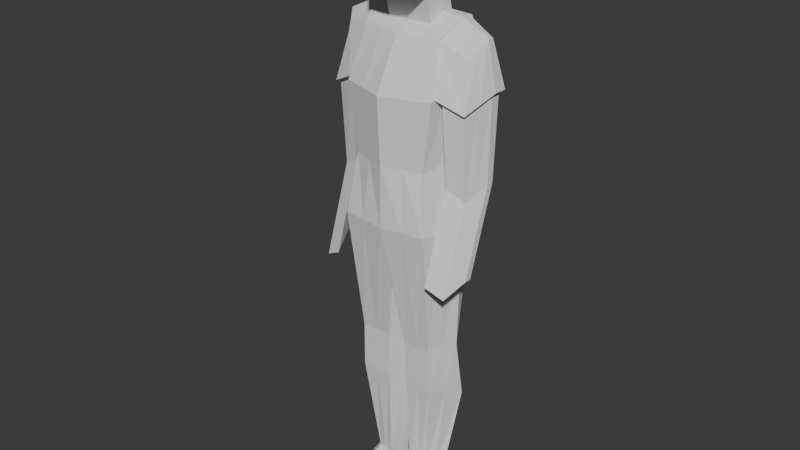 # Source: body.blend  (saved by Blender 4.2.66; exported with 4.5.12 LTS)
import bpy
from mathutils import Matrix  # noqa: F401  (used for matrix-valued properties, if any)

bpy.ops.wm.read_factory_settings(use_empty=True)
scene = bpy.context.scene
scene.name = 'Scene'

# ---- collections
col_collection = bpy.data.collections.new('Collection'); scene.collection.children.link(col_collection)

# ---- world
world_world = bpy.data.worlds.new('World'); scene.world = world_world
world_world.use_nodes = True; world_world.node_tree.nodes.clear()
_N = world_world.node_tree.nodes; _L = world_world.node_tree.links
n0 = _N.new('ShaderNodeOutputWorld'); n0.name = 'World Output'; n0.location = (300, 300)
n1 = _N.new('ShaderNodeBackground'); n1.name = 'Background'; n1.location = (10, 300)
n1.inputs[0].default_value = (0.05088, 0.05088, 0.05088, 1.0)
_L.new(n1.outputs[0], n0.inputs[0])
n0.is_active_output = True
world_world.color = (0.05088, 0.05088, 0.05088)
world_world.sun_shadow_jitter_overblur = 0.0

# ---- meshes
me_cube_001 = bpy.data.meshes.new('Cube.001')
me_cube_001.from_pydata([(-0.7832, -0.7487, -1.0), (-0.6601, -0.5868, 0.04152), (-0.7832, 0.5639, -0.9784), (-0.8227, 0.07729, 0.09167), (0.788, -0.7487, -0.9899), (0.6601, -0.5868, 0.04152), (0.7874, 0.5639, -0.9684), (0.8227, 0.07729, 0.09167), (0.004509, 0.6216, -0.9906), (0.0, 0.1987, 0.2936), (0.005122, -0.8397, -1.012), (0.0, -0.8227, 0.04152), (-1.0, 0.0, -1.0), (-0.8227, -0.1214, 0.09871), (1.005, 0.0, -0.9838), (0.8227, -0.1214, 0.09871), (-0.8753, 0.1009, 2.348), (0.005122, 0.0, -1.012), (-0.8333, -0.006567, -3.251), (-0.6848, -0.4794, -3.251), (-0.1319, 0.2868, -3.251), (-0.6848, 0.2816, -3.251), (-0.1319, -0.4823, -3.251), (0.0, 0.0, -3.251), (0.9489, 0.0, -3.235), (0.715, 0.2946, -3.242), (0.2296, -0.4724, -3.255), (0.715, -0.4724, -3.242), (0.2296, 0.2946, -3.255), (0.08084, 0.0, -3.26), (-0.6128, -0.1277, -5.923), (-0.4767, -0.3166, -5.845), (-0.1319, 0.1031, -5.821), (-0.4767, 0.00568, -5.864), (-0.1319, -0.4237, -5.845), (-0.08431, -0.008802, -5.845), (0.8044, -0.1234, -5.911), (0.5812, 0.01207, -5.857), (0.3034, -0.4152, -5.849), (0.5807, -0.3124, -5.842), (0.3026, 0.1084, -5.822), (0.2313, -0.008802, -5.853), (0.1106, 0.1563, -4.308), (0.264, 0.4082, -4.464), (0.7493, 0.4082, -4.45), (0.2526, -0.4703, -4.062), (0.9787, 0.1563, -4.283), (0.7379, -0.4703, -4.048), (-0.8333, 0.1451, -4.3), (-0.6848, -0.4819, -4.058), (-0.6848, 0.3885, -4.459), (-0.1319, 0.3956, -4.461), (0.0, 0.1538, -4.303), (-0.1319, -0.4857, -4.057), (-0.613, 0.08754, -6.409), (-0.4769, -0.3166, -6.377), (-0.1322, 0.3183, -6.307), (-0.4769, 0.2209, -6.35), (-0.1322, -0.4237, -6.377), (-0.08478, -0.008804, -6.377), (0.818, 0.09185, -6.397), (0.5948, 0.2273, -6.343), (0.3183, -0.4152, -6.381), (0.5956, -0.3124, -6.373), (0.3162, 0.3236, -6.308), (0.2617, -0.008804, -6.385), (-0.6128, -1.081, -6.286), (-0.4767, -1.27, -6.264), (-0.03132, -1.377, -6.264), (0.5966, -1.266, -6.408), (0.5927, -1.266, -6.261), (0.2156, -1.369, -6.269), (0.8148, -1.077, -6.276), (0.2177, -1.369, -6.416), (-0.613, -0.8663, -6.419), (-0.4769, -1.27, -6.41), (-0.03145, -1.377, -6.411), (0.8184, -0.8619, -6.41), (-1.075, 0.1558, 1.506), (-1.078, 0.3865, 1.504), (0.0, 0.6944, 1.504), (1.078, 0.3865, 1.504), (1.075, 0.1558, 1.506), (0.9161, -0.475, 1.272), (0.0, -0.8828, 1.22), (-0.9161, -0.475, 1.272), (-0.8716, 0.2567, 2.341), (0.0, 0.3679, 2.37), (0.8716, 0.2567, 2.341), (0.8665, 0.09429, 2.377), (0.7089, -0.2799, 2.067), (0.0, -0.4414, 2.085), (-0.7089, -0.2799, 2.067), (-1.016, 0.1611, 1.512), (-1.016, 0.5231, 1.504), (1.016, 0.1611, 1.512), (0.8154, -0.6126, 1.22), (-0.8154, -0.6126, 1.22), (1.016, 0.5231, 1.504), (-0.8665, 0.28, 2.37), (0.8665, 0.28, 2.37), (-0.8665, 0.09429, 2.377), (0.8753, 0.1009, 2.348), (0.6952, -0.3027, 2.085), (-0.6952, -0.3027, 2.085), (1.325, 0.07938, 2.128), (1.393, 0.1219, 1.358), (1.224, -0.3509, 1.108), (1.393, 0.2954, 1.35), (1.322, 0.191, 2.121), (1.159, -0.1934, 1.846), (-1.393, 0.1219, 1.358), (-1.325, 0.07938, 2.128), (-1.393, 0.2954, 1.35), (-1.224, -0.3509, 1.108), (-1.322, 0.191, 2.121), (-1.159, -0.1934, 1.846), (-1.009, 0.1573, 1.542), (-1.011, 0.483, 1.535), (1.009, 0.1573, 1.542), (0.824, -0.5676, 1.269), (-0.824, -0.5676, 1.269), (1.011, 0.483, 1.535), (1.459, 0.1198, 1.322), (1.274, -0.3995, 1.049), (1.461, 0.3531, 1.315), (-1.459, 0.1198, 1.322), (-1.461, 0.3531, 1.315), (-1.274, -0.3995, 1.049), (1.393, 0.09439, -0.1692), (1.075, 0.1189, -0.02091), (-1.393, 0.09439, -0.1692), (-1.075, 0.1189, -0.02091), (-1.078, 0.2859, -0.02277), (0.9161, -0.3377, -0.2546), (-0.9161, -0.3377, -0.2546), (1.078, 0.2859, -0.02277), (1.224, -0.2479, -0.4193), (1.393, 0.22, -0.1773), (-1.393, 0.22, -0.1773), (-1.224, -0.2479, -0.4193), (1.393, -0.4112, -1.686), (1.075, -0.3867, -1.537), (-1.393, -0.4112, -1.686), (-1.075, -0.3867, -1.537), (-1.078, -0.2197, -1.539), (0.9161, -0.8433, -1.771), (-0.9161, -0.8433, -1.771), (1.078, -0.2197, -1.539), (1.224, -0.7535, -1.936), (1.393, -0.2856, -1.694), (-1.393, -0.2856, -1.694), (-1.224, -0.7535, -1.936), (0.4333, 0.1348, 0.1872), (0.4174, -0.7918, -1.0), (0.4168, 0.5912, -0.9789), (0.3476, -0.6985, 0.04152), (0.4852, -0.4724, -3.248), (0.4852, 0.2946, -3.248), (0.4494, -0.3611, -5.845), (0.4493, 0.05764, -5.841), (0.5082, -0.4703, -4.055), (0.5196, 0.4082, -4.457), (0.4643, -0.3611, -6.377), (0.4629, 0.2729, -6.327), (0.5547, 0.04421, -6.391), (0.4142, -1.315, -6.265), (0.4173, -1.315, -6.411), (0.5353, 0.6042, 1.504), (0.4294, -0.7405, 1.22), (0.4563, 0.3216, 2.37), (0.3661, -0.3683, 2.085), (0.4563, 0.1183, 2.377), (-0.8916, -0.3744, -1.0), (0.7414, -0.3541, 0.07012), (0.005122, -0.4198, -1.012), (-0.7414, -0.3541, 0.07012), (0.8964, -0.3744, -0.9869), (-0.7591, -0.243, -3.251), (-0.06597, -0.2411, -3.251), (0.1552, -0.2362, -3.258), (0.8319, -0.2362, -3.238), (-0.5447, -0.2221, -5.884), (-0.1081, -0.2162, -5.845), (0.2673, -0.212, -5.851), (0.6926, -0.2179, -5.876), (0.8583, -0.157, -4.166), (0.1816, -0.157, -4.185), (-0.06597, -0.1659, -4.18), (-0.7591, -0.1684, -4.179), (-0.545, -0.1145, -6.393), (-0.1085, -0.2162, -6.377), (0.29, -0.212, -6.383), (0.7068, -0.1103, -6.385), (-0.5447, -1.176, -6.275), (0.7037, -1.172, -6.269), (-0.545, -1.068, -6.415), (0.7075, -1.064, -6.409), (0.9159, -0.2257, 1.366), (-0.9159, -0.2257, 1.366), (0.7808, -0.1042, 2.231), (0.0, -0.1482, 2.231), (-0.7808, -0.1042, 2.231), (0.9164, -0.2051, 1.406), (-0.9164, -0.2051, 1.406), (0.7921, -0.08951, 2.207), (-0.7921, -0.08951, 2.207), (1.366, -0.1398, 1.185), (1.242, -0.057, 1.987), (-1.366, -0.1398, 1.185), (-1.242, -0.057, 1.987), (0.9954, -0.1596, 1.389), (-0.9954, -0.1596, 1.389), (1.308, -0.1145, 1.233), (-1.308, -0.1145, 1.233), (0.9954, -0.1094, -0.1377), (-0.9954, -0.1094, -0.1377), (1.308, -0.07674, -0.2943), (-1.308, -0.07674, -0.2943), (0.9954, -0.615, -1.654), (-0.9954, -0.615, -1.654), (1.308, -0.5823, -1.811), (-1.308, -0.5823, -1.811), (0.4112, -0.125, 2.231), (0.5095, -0.1584, -6.384), (-0.3894, 0.5928, -0.9845), (-0.33, -0.7048, 0.04152), (-0.4114, 0.138, 0.1926), (-0.3891, -0.7942, -1.006), (-0.4084, 0.2842, -3.251), (-0.4084, -0.4809, -3.251), (-0.3043, 0.05438, -5.842), (-0.3043, -0.3701, -5.845), (-0.4084, -0.4838, -4.058), (-0.4084, 0.392, -4.46), (-0.3046, 0.2696, -6.329), (-0.3046, -0.3701, -6.377), (-0.3489, 0.03937, -6.393), (-0.254, -1.324, -6.264), (-0.2542, -1.324, -6.41), (-0.4077, -0.7477, 1.22), (-0.5082, 0.6087, 1.504), (-0.3476, -0.372, 2.085), (-0.4332, 0.324, 2.37), (-0.4332, 0.1197, 2.377), (-0.3904, -0.1262, 2.231), (-0.3267, -0.1654, -6.385), (-0.4332, 0.2881, 3.017), (-2.142e-08, 0.4068, 2.973), (-0.4332, 0.01935, 2.805), (0.4563, 0.2818, 3.019), (0.4563, 0.018, 2.805), (-2.142e-08, -0.7328, 2.829), (0.4112, -0.6702, 2.806), (-0.3904, -0.6734, 2.807), (-0.4332, 0.2237, 2.797), (-2.114e-08, 0.2676, 2.797), (0.4563, 0.2213, 2.797), (0.4563, 0.03819, 2.696), (0.4112, -0.2253, 2.659), (-2.114e-08, -0.2485, 2.659), (-0.3904, -0.2265, 2.659), (-0.4332, 0.04184, 2.695), (-7.264e-08, 0.4156, 3.66), (-7.264e-08, -0.1835, 4.103), (-0.4332, -0.252, 3.919), (0.4563, -0.2557, 3.92), (-7.264e-08, -0.7928, 3.586), (-0.4332, 0.2969, 3.705), (0.4563, 0.2906, 3.707), (0.4112, -0.7302, 3.562), (-0.3904, -0.7334, 3.564)], [], [(12, 13, 3, 2), (155, 153, 7, 6), (177, 174, 5, 4), (228, 226, 1, 0), (6, 14, 24, 25), (226, 11, 84, 240), (3, 13, 93, 94), (12, 2, 21, 18), (154, 156, 11, 10), (225, 227, 9, 8), (173, 12, 18, 178), (227, 3, 94, 241), (156, 5, 96, 169), (177, 4, 27, 181), (6, 7, 15, 14), (173, 176, 13, 12), (48, 50, 33, 30), (162, 44, 37, 160), (8, 17, 23, 20), (228, 0, 19, 230), (175, 10, 22, 179), (225, 8, 20, 229), (189, 48, 30, 182), (42, 43, 40, 41), (17, 8, 28, 29), (155, 6, 25, 158), (154, 10, 26, 157), (175, 17, 29, 180), (60, 36, 72, 77), (41, 40, 64, 65), (32, 35, 59, 56), (163, 63, 69, 167), (234, 51, 32, 231), (187, 42, 41, 184), (51, 52, 35, 32), (44, 46, 36, 37), (233, 49, 31, 232), (186, 47, 39, 185), (161, 45, 38, 159), (188, 53, 34, 183), (157, 26, 45, 161), (181, 27, 47, 186), (25, 24, 46, 44), (180, 29, 42, 187), (29, 28, 43, 42), (158, 25, 44, 162), (179, 22, 53, 188), (230, 19, 49, 233), (20, 23, 52, 51), (229, 20, 51, 234), (178, 18, 48, 189), (18, 21, 50, 48), (246, 191, 58, 236), (235, 56, 59, 237), (224, 193, 63, 163), (164, 61, 60, 165), (160, 37, 61, 164), (183, 34, 58, 191), (184, 41, 65, 192), (159, 38, 71, 166), (37, 36, 60, 61), (30, 33, 57, 54), (193, 60, 77, 197), (231, 32, 56, 235), (238, 67, 75, 239), (166, 71, 73, 167), (194, 66, 74, 196), (195, 70, 69, 197), (232, 31, 67, 238), (58, 34, 68, 76), (236, 58, 76, 239), (38, 62, 73, 71), (182, 30, 66, 194), (190, 55, 75, 196), (185, 39, 70, 195), (30, 54, 74, 66), (16, 86, 115, 112), (205, 90, 110, 208), (241, 94, 99, 243), (88, 102, 105, 109), (153, 9, 80, 168), (15, 7, 98, 95), (176, 1, 97, 199), (174, 15, 95, 198), (245, 202, 104, 242), (223, 201, 91, 171), (244, 245, 261, 249), (243, 99, 101, 244), (206, 16, 112, 210), (169, 96, 103, 171), (240, 84, 91, 242), (168, 80, 87, 170), (117, 118, 94, 93), (203, 120, 96, 198), (204, 117, 93, 199), (122, 119, 95, 98), (118, 86, 99, 94), (88, 122, 98, 100), (86, 16, 101, 99), (205, 102, 89, 200), (206, 92, 104, 202), (102, 88, 100, 89), (120, 90, 103, 96), (92, 121, 97, 104), (207, 123, 105, 208), (123, 125, 109, 105), (122, 88, 109, 125), (213, 107, 137, 217), (107, 83, 134, 137), (90, 120, 124, 110), (127, 126, 112, 115), (209, 128, 116, 210), (86, 118, 127, 115), (79, 78, 132, 133), (121, 92, 116, 128), (113, 79, 133, 139), (78, 79, 118, 117), (211, 83, 120, 203), (212, 78, 117, 204), (81, 82, 119, 122), (213, 106, 123, 207), (106, 108, 125, 123), (108, 81, 122, 125), (83, 107, 124, 120), (113, 111, 126, 127), (214, 114, 128, 209), (79, 113, 127, 118), (114, 85, 121, 128), (216, 135, 147, 220), (138, 129, 141, 150), (131, 139, 151, 143), (215, 130, 142, 219), (85, 114, 140, 135), (211, 82, 130, 215), (111, 113, 139, 131), (108, 106, 129, 138), (212, 85, 135, 216), (214, 111, 131, 218), (81, 108, 138, 136), (82, 81, 136, 130), (142, 148, 150, 141), (219, 142, 141, 221), (220, 147, 152, 222), (145, 144, 143, 151), (218, 131, 143, 222), (136, 138, 150, 148), (130, 136, 148, 142), (139, 133, 145, 151), (133, 132, 144, 145), (137, 134, 146, 149), (217, 137, 149, 221), (135, 140, 152, 147), (98, 168, 170, 100), (84, 169, 171, 91), (100, 170, 172, 89), (200, 223, 171, 103), (7, 153, 168, 98), (70, 166, 167, 69), (39, 159, 166, 70), (40, 160, 164, 64), (64, 164, 165, 65), (192, 224, 163, 62), (28, 158, 162, 43), (27, 157, 161, 47), (47, 161, 159, 39), (62, 163, 167, 73), (4, 154, 157, 27), (8, 155, 158, 28), (43, 162, 160, 40), (11, 156, 169, 84), (4, 5, 156, 154), (8, 9, 153, 155), (65, 165, 224, 192), (89, 172, 223, 200), (129, 217, 221, 141), (140, 218, 222, 152), (144, 220, 222, 143), (146, 219, 221, 149), (114, 214, 218, 140), (78, 212, 216, 132), (83, 211, 215, 134), (134, 215, 219, 146), (132, 216, 220, 144), (111, 214, 209, 126), (107, 213, 207, 124), (85, 212, 204, 121), (82, 211, 203, 119), (126, 209, 210, 112), (106, 213, 217, 129), (124, 207, 208, 110), (16, 206, 202, 101), (90, 205, 200, 103), (121, 204, 199, 97), (119, 203, 198, 95), (92, 206, 210, 116), (243, 244, 249, 255), (244, 101, 202, 245), (5, 174, 198, 96), (13, 176, 199, 93), (102, 205, 208, 105), (36, 185, 195, 72), (54, 190, 196, 74), (31, 182, 194, 67), (72, 195, 197, 77), (67, 194, 196, 75), (63, 193, 197, 69), (38, 184, 192, 62), (35, 183, 191, 59), (165, 60, 193, 224), (237, 59, 191, 246), (19, 178, 189, 49), (23, 179, 188, 52), (26, 180, 187, 45), (24, 181, 186, 46), (52, 188, 183, 35), (46, 186, 185, 36), (45, 187, 184, 38), (10, 175, 180, 26), (49, 189, 182, 31), (17, 175, 179, 23), (0, 1, 176, 173), (14, 177, 181, 24), (0, 173, 178, 19), (14, 15, 174, 177), (54, 237, 246, 190), (170, 87, 256, 257), (97, 240, 242, 104), (245, 201, 260, 261), (201, 245, 242, 91), (80, 241, 243, 87), (55, 236, 239, 75), (34, 232, 238, 68), (68, 238, 239, 76), (33, 231, 235, 57), (57, 235, 237, 54), (190, 246, 236, 55), (21, 229, 234, 50), (22, 230, 233, 53), (53, 233, 232, 34), (50, 234, 231, 33), (2, 225, 229, 21), (10, 228, 230, 22), (9, 227, 241, 80), (2, 3, 227, 225), (1, 226, 240, 97), (10, 11, 226, 228), (250, 248, 263, 269), (253, 258, 266, 270), (254, 252, 267, 271), (247, 262, 265, 268), (223, 172, 251, 259), (87, 243, 255, 256), (172, 170, 257, 251), (201, 223, 259, 260), (247, 248, 256, 255), (248, 250, 257, 256), (250, 258, 251, 257), (258, 253, 259, 251), (253, 252, 260, 259), (252, 254, 261, 260), (254, 262, 249, 261), (262, 247, 255, 249), (269, 263, 264, 266), (266, 264, 267, 270), (264, 265, 271, 267), (263, 268, 265, 264), (262, 254, 271, 265), (252, 253, 270, 267), (258, 250, 269, 266), (248, 247, 268, 263)])
_uv = me_cube_001.uv_layers.new(name='UVMap')
_uv.uv.foreach_set('vector', [0.375, 0.125, 0.625, 0.125, 0.625, 0.25, 0.375, 0.25, 0.375, 0.4408, 0.625, 0.4408, 0.625, 0.5, 0.375, 0.5, 0.375, 0.6875, 0.625, 0.6875, 0.625, 0.75, 0.375, 0.75, 0.375, 0.9375, 0.625, 0.9375, 0.625, 1.0, 0.375, 1.0, 0.375, 0.5, 0.375, 0.625, 0.375, 0.625, 0.375, 0.5, 0.625, 0.9375, 0.625, 0.875, 0.625, 0.875, 0.625, 0.9375, 0.625, 0.25, 0.625, 0.125, 0.625, 0.125, 0.625, 0.25, 0.375, 0.125, 0.375, 0.25, 0.375, 0.25, 0.375, 0.125, 0.375, 0.8092, 0.625, 0.8092, 0.625, 0.875, 0.375, 0.875, 0.375, 0.3125, 0.625, 0.3125, 0.625, 0.375, 0.375, 0.375, 0.375, 0.0625, 0.375, 0.125, 0.375, 0.125, 0.375, 0.0625, 0.625, 0.3125, 0.625, 0.25, 0.625, 0.25, 0.625, 0.3125, 0.625, 0.8092, 0.625, 0.75, 0.625, 0.75, 0.625, 0.8092, 0.375, 0.6875, 0.375, 0.75, 0.375, 0.75, 0.375, 0.6875, 0.375, 0.5, 0.625, 0.5, 0.625, 0.625, 0.375, 0.625, 0.375, 0.0625, 0.625, 0.0625, 0.625, 0.125, 0.375, 0.125, 0.375, 0.125, 0.375, 0.25, 0.375, 0.25, 0.375, 0.125, 0.375, 0.4408, 0.375, 0.5, 0.375, 0.5, 0.375, 0.4408, 0.25, 0.5, 0.25, 0.625, 0.25, 0.625, 0.25, 0.5, 0.375, 0.9375, 0.375, 1.0, 0.375, 1.0, 0.375, 0.9375, 0.25, 0.6875, 0.25, 0.75, 0.25, 0.75, 0.25, 0.6875, 0.375, 0.3125, 0.375, 0.375, 0.375, 0.375, 0.375, 0.3125, 0.375, 0.0625, 0.375, 0.125, 0.375, 0.125, 0.375, 0.0625, 0.25, 0.625, 0.25, 0.5, 0.25, 0.5, 0.25, 0.625, 0.25, 0.625, 0.25, 0.5, 0.25, 0.5, 0.25, 0.625, 0.375, 0.4408, 0.375, 0.5, 0.375, 0.5, 0.375, 0.4408, 0.375, 0.8092, 0.375, 0.875, 0.375, 0.875, 0.375, 0.8092, 0.25, 0.6875, 0.25, 0.625, 0.25, 0.625, 0.25, 0.6875, 0.375, 0.625, 0.375, 0.625, 0.375, 0.625, 0.375, 0.625, 0.25, 0.625, 0.25, 0.5, 0.25, 0.5, 0.25, 0.625, 0.25, 0.5, 0.25, 0.625, 0.25, 0.625, 0.25, 0.5, 0.3158, 0.75, 0.375, 0.75, 0.375, 0.75, 0.3158, 0.75, 0.375, 0.3125, 0.375, 0.375, 0.375, 0.375, 0.375, 0.3125, 0.25, 0.6875, 0.25, 0.625, 0.25, 0.625, 0.25, 0.6875, 0.25, 0.5, 0.25, 0.625, 0.25, 0.625, 0.25, 0.5, 0.375, 0.5, 0.375, 0.625, 0.375, 0.625, 0.375, 0.5, 0.375, 0.9375, 0.375, 1.0, 0.375, 1.0, 0.375, 0.9375, 0.375, 0.6875, 0.375, 0.75, 0.375, 0.75, 0.375, 0.6875, 0.375, 0.8092, 0.375, 0.875, 0.375, 0.875, 0.375, 0.8092, 0.25, 0.6875, 0.25, 0.75, 0.25, 0.75, 0.25, 0.6875, 0.375, 0.8092, 0.375, 0.875, 0.375, 0.875, 0.375, 0.8092, 0.375, 0.6875, 0.375, 0.75, 0.375, 0.75, 0.375, 0.6875, 0.375, 0.5, 0.375, 0.625, 0.375, 0.625, 0.375, 0.5, 0.25, 0.6875, 0.25, 0.625, 0.25, 0.625, 0.25, 0.6875, 0.25, 0.625, 0.25, 0.5, 0.25, 0.5, 0.25, 0.625, 0.375, 0.4408, 0.375, 0.5, 0.375, 0.5, 0.375, 0.4408, 0.25, 0.6875, 0.25, 0.75, 0.25, 0.75, 0.25, 0.6875, 0.375, 0.9375, 0.375, 1.0, 0.375, 1.0, 0.375, 0.9375, 0.25, 0.5, 0.25, 0.625, 0.25, 0.625, 0.25, 0.5, 0.375, 0.3125, 0.375, 0.375, 0.375, 0.375, 0.375, 0.3125, 0.375, 0.0625, 0.375, 0.125, 0.375, 0.125, 0.375, 0.0625, 0.375, 0.125, 0.375, 0.25, 0.375, 0.25, 0.375, 0.125, 0.1875, 0.6875, 0.25, 0.6875, 0.25, 0.75, 0.1875, 0.75, 0.1875, 0.5, 0.25, 0.5, 0.25, 0.625, 0.1875, 0.625, 0.3158, 0.6875, 0.375, 0.6875, 0.375, 0.75, 0.3158, 0.75, 0.3158, 0.5, 0.375, 0.5, 0.375, 0.625, 0.3158, 0.625, 0.375, 0.4408, 0.375, 0.5, 0.375, 0.5, 0.375, 0.4408, 0.25, 0.6875, 0.25, 0.75, 0.25, 0.75, 0.25, 0.6875, 0.25, 0.6875, 0.25, 0.625, 0.25, 0.625, 0.25, 0.6875, 0.375, 0.8092, 0.375, 0.875, 0.375, 0.875, 0.375, 0.8092, 0.375, 0.5, 0.375, 0.625, 0.375, 0.625, 0.375, 0.5, 0.375, 0.125, 0.375, 0.25, 0.375, 0.25, 0.375, 0.125, 0.375, 0.6875, 0.375, 0.625, 0.375, 0.625, 0.375, 0.6875, 0.375, 0.3125, 0.375, 0.375, 0.375, 0.375, 0.375, 0.3125, 0.375, 0.9375, 0.375, 1.0, 0.375, 1.0, 0.375, 0.9375, 0.375, 0.8092, 0.375, 0.875, 0.375, 0.875, 0.375, 0.8092, 0.375, 0.0625, 0.375, 0.125, 0.375, 0.125, 0.375, 0.0625, 0.375, 0.6875, 0.375, 0.75, 0.375, 0.75, 0.375, 0.6875, 0.375, 0.9375, 0.375, 1.0, 0.375, 1.0, 0.375, 0.9375, 0.25, 0.75, 0.25, 0.75, 0.25, 0.75, 0.25, 0.75, 0.1875, 0.75, 0.25, 0.75, 0.25, 0.75, 0.1875, 0.75, 0.25, 0.75, 0.25, 0.75, 0.25, 0.75, 0.25, 0.75, 0.375, 0.0625, 0.375, 0.125, 0.375, 0.125, 0.375, 0.0625, 0.125, 0.6875, 0.125, 0.75, 0.125, 0.75, 0.125, 0.6875, 0.375, 0.6875, 0.375, 0.75, 0.375, 0.75, 0.375, 0.6875, 0.375, 0.125, 0.375, 0.125, 0.375, 0.125, 0.375, 0.125, 0.625, 0.1263, 0.625, 0.2303, 0.625, 0.2303, 0.625, 0.1263, 0.625, 0.6819, 0.625, 0.7415, 0.625, 0.7415, 0.625, 0.6819, 0.625, 0.3125, 0.625, 0.25, 0.625, 0.25, 0.625, 0.3125, 0.625, 0.5197, 0.625, 0.6224, 0.625, 0.6224, 0.625, 0.5197, 0.625, 0.4408, 0.625, 0.375, 0.625, 0.375, 0.625, 0.4408, 0.625, 0.625, 0.625, 0.5, 0.625, 0.5, 0.625, 0.625, 0.625, 0.0625, 0.625, 0.0, 0.625, 0.0, 0.625, 0.0625, 0.625, 0.6875, 0.625, 0.625, 0.625, 0.625, 0.625, 0.6875, 0.8125, 0.6875, 0.875, 0.6875, 0.875, 0.75, 0.8125, 0.75, 0.6842, 0.6875, 0.75, 0.6875, 0.75, 0.75, 0.6842, 0.75, 0.8125, 0.625, 0.8125, 0.6875, 0.8125, 0.6875, 0.8125, 0.625, 0.8125, 0.5, 0.875, 0.5, 0.875, 0.625, 0.8125, 0.625, 0.625, 0.06739, 0.625, 0.1263, 0.625, 0.1263, 0.625, 0.06739, 0.625, 0.8092, 0.625, 0.75, 0.625, 0.75, 0.625, 0.8092, 0.625, 0.9375, 0.625, 0.875, 0.625, 0.875, 0.625, 0.9375, 0.625, 0.4408, 0.625, 0.375, 0.625, 0.375, 0.625, 0.4408, 0.625, 0.1246, 0.625, 0.2386, 0.625, 0.25, 0.625, 0.125, 0.625, 0.6849, 0.625, 0.7443, 0.625, 0.75, 0.625, 0.6875, 0.625, 0.06516, 0.625, 0.1246, 0.625, 0.125, 0.625, 0.0625, 0.625, 0.5114, 0.625, 0.6256, 0.625, 0.625, 0.625, 0.5, 0.625, 0.2386, 0.625, 0.2303, 0.625, 0.25, 0.625, 0.25, 0.625, 0.5197, 0.625, 0.5114, 0.625, 0.5, 0.625, 0.5, 0.625, 0.2303, 0.625, 0.1263, 0.625, 0.125, 0.625, 0.25, 0.625, 0.6819, 0.625, 0.6224, 0.625, 0.625, 0.625, 0.6875, 0.625, 0.06739, 0.625, 0.008493, 0.625, 0.0, 0.625, 0.0625, 0.625, 0.6224, 0.625, 0.5197, 0.625, 0.5, 0.625, 0.625, 0.625, 0.7443, 0.625, 0.7415, 0.625, 0.75, 0.625, 0.75, 0.625, 0.008493, 0.625, 0.005739, 0.625, 0.0, 0.625, 0.0, 0.625, 0.6849, 0.625, 0.6256, 0.625, 0.6224, 0.625, 0.6819, 0.625, 0.6256, 0.625, 0.5114, 0.625, 0.5197, 0.625, 0.6224, 0.625, 0.5114, 0.625, 0.5197, 0.625, 0.5197, 0.625, 0.5114, 0.625, 0.6787, 0.625, 0.7302, 0.625, 0.7302, 0.625, 0.6787, 0.625, 0.7302, 0.625, 0.7318, 0.625, 0.7318, 0.625, 0.7302, 0.625, 0.7415, 0.625, 0.7443, 0.625, 0.7443, 0.625, 0.7415, 0.625, 0.2386, 0.625, 0.1246, 0.625, 0.1263, 0.625, 0.2303, 0.625, 0.06516, 0.625, 0.005739, 0.625, 0.008493, 0.625, 0.06739, 0.625, 0.2303, 0.625, 0.2386, 0.625, 0.2386, 0.625, 0.2303, 0.625, 0.2104, 0.625, 0.1249, 0.625, 0.1249, 0.625, 0.2104, 0.625, 0.005739, 0.625, 0.008493, 0.625, 0.008493, 0.625, 0.005739, 0.625, 0.2038, 0.625, 0.2104, 0.625, 0.2104, 0.625, 0.2038, 0.625, 0.1249, 0.625, 0.2104, 0.625, 0.2386, 0.625, 0.1246, 0.625, 0.6779, 0.625, 0.7318, 0.625, 0.7443, 0.625, 0.6849, 0.625, 0.07156, 0.625, 0.1249, 0.625, 0.1246, 0.625, 0.06516, 0.625, 0.5397, 0.625, 0.624, 0.625, 0.6256, 0.625, 0.5114, 0.625, 0.6787, 0.625, 0.6272, 0.625, 0.6256, 0.625, 0.6849, 0.625, 0.6272, 0.625, 0.5463, 0.625, 0.5114, 0.625, 0.6256, 0.625, 0.5463, 0.625, 0.5397, 0.625, 0.5114, 0.625, 0.5114, 0.625, 0.7318, 0.625, 0.7302, 0.625, 0.7443, 0.625, 0.7443, 0.625, 0.2038, 0.625, 0.1243, 0.625, 0.1246, 0.625, 0.2386, 0.625, 0.07207, 0.625, 0.01983, 0.625, 0.005739, 0.625, 0.06516, 0.625, 0.2104, 0.625, 0.2038, 0.625, 0.2386, 0.625, 0.2386, 0.625, 0.01983, 0.625, 0.0182, 0.625, 0.005739, 0.625, 0.005739, 0.625, 0.07156, 0.625, 0.0182, 0.625, 0.0182, 0.625, 0.07156, 0.625, 0.5463, 0.625, 0.6272, 0.625, 0.6272, 0.625, 0.5463, 0.625, 0.1243, 0.625, 0.2038, 0.625, 0.2038, 0.625, 0.1243, 0.625, 0.6779, 0.625, 0.624, 0.625, 0.624, 0.625, 0.6779, 0.625, 0.0182, 0.625, 0.01983, 0.625, 0.01983, 0.625, 0.0182, 0.625, 0.6779, 0.625, 0.624, 0.625, 0.624, 0.625, 0.6779, 0.625, 0.1243, 0.625, 0.2038, 0.625, 0.2038, 0.625, 0.1243, 0.625, 0.5463, 0.625, 0.6272, 0.625, 0.6272, 0.625, 0.5463, 0.625, 0.07156, 0.625, 0.0182, 0.625, 0.0182, 0.625, 0.07156, 0.625, 0.07207, 0.625, 0.1243, 0.625, 0.1243, 0.625, 0.07207, 0.625, 0.5397, 0.625, 0.5463, 0.625, 0.5463, 0.625, 0.5397, 0.625, 0.624, 0.625, 0.5397, 0.625, 0.5397, 0.625, 0.624, 0.625, 0.624, 0.625, 0.5397, 0.625, 0.5463, 0.625, 0.6272, 0.625, 0.6779, 0.625, 0.624, 0.625, 0.6272, 0.625, 0.6787, 0.625, 0.07156, 0.625, 0.0182, 0.625, 0.01983, 0.625, 0.07207, 0.625, 0.2104, 0.625, 0.1249, 0.625, 0.1243, 0.625, 0.2038, 0.625, 0.07207, 0.625, 0.1243, 0.625, 0.1243, 0.625, 0.07207, 0.625, 0.5397, 0.625, 0.5463, 0.625, 0.5463, 0.625, 0.5397, 0.625, 0.624, 0.625, 0.5397, 0.625, 0.5397, 0.625, 0.624, 0.625, 0.2038, 0.625, 0.2104, 0.625, 0.2104, 0.625, 0.2038, 0.625, 0.2104, 0.625, 0.1249, 0.625, 0.1249, 0.625, 0.2104, 0.625, 0.7302, 0.625, 0.7318, 0.625, 0.7318, 0.625, 0.7302, 0.625, 0.6787, 0.625, 0.7302, 0.625, 0.7302, 0.625, 0.6787, 0.625, 0.0182, 0.625, 0.01983, 0.625, 0.01983, 0.625, 0.0182, 0.625, 0.5, 0.625, 0.4408, 0.625, 0.4408, 0.625, 0.5, 0.625, 0.875, 0.625, 0.8092, 0.625, 0.8092, 0.625, 0.875, 0.625, 0.5, 0.6842, 0.5, 0.6842, 0.625, 0.625, 0.625, 0.625, 0.6875, 0.6842, 0.6875, 0.6842, 0.75, 0.625, 0.75, 0.625, 0.5, 0.625, 0.4408, 0.625, 0.4408, 0.625, 0.5, 0.375, 0.75, 0.375, 0.8092, 0.375, 0.8092, 0.375, 0.75, 0.375, 0.75, 0.375, 0.8092, 0.375, 0.8092, 0.375, 0.75, 0.375, 0.375, 0.375, 0.4408, 0.375, 0.4408, 0.375, 0.375, 0.25, 0.5, 0.3158, 0.5, 0.3158, 0.625, 0.25, 0.625, 0.25, 0.6875, 0.3158, 0.6875, 0.3158, 0.75, 0.25, 0.75, 0.375, 0.375, 0.375, 0.4408, 0.375, 0.4408, 0.375, 0.375, 0.375, 0.75, 0.375, 0.8092, 0.375, 0.8092, 0.375, 0.75, 0.375, 0.75, 0.375, 0.8092, 0.375, 0.8092, 0.375, 0.75, 0.25, 0.75, 0.3158, 0.75, 0.3158, 0.75, 0.25, 0.75, 0.375, 0.75, 0.375, 0.8092, 0.375, 0.8092, 0.375, 0.75, 0.375, 0.375, 0.375, 0.4408, 0.375, 0.4408, 0.375, 0.375, 0.375, 0.375, 0.375, 0.4408, 0.375, 0.4408, 0.375, 0.375, 0.625, 0.875, 0.625, 0.8092, 0.625, 0.8092, 0.625, 0.875, 0.375, 0.75, 0.625, 0.75, 0.625, 0.8092, 0.375, 0.8092, 0.375, 0.375, 0.625, 0.375, 0.625, 0.4408, 0.375, 0.4408, 0.25, 0.625, 0.3158, 0.625, 0.3158, 0.6875, 0.25, 0.6875, 0.625, 0.625, 0.6842, 0.625, 0.6842, 0.6875, 0.625, 0.6875, 0.625, 0.6272, 0.625, 0.6787, 0.625, 0.6787, 0.625, 0.6272, 0.625, 0.01983, 0.625, 0.07207, 0.625, 0.07207, 0.625, 0.01983, 0.625, 0.1249, 0.625, 0.07156, 0.625, 0.07207, 0.625, 0.1243, 0.625, 0.7318, 0.625, 0.6779, 0.625, 0.6787, 0.625, 0.7302, 0.625, 0.01983, 0.625, 0.07207, 0.625, 0.07207, 0.625, 0.01983, 0.625, 0.1249, 0.625, 0.07156, 0.625, 0.07156, 0.625, 0.1249, 0.625, 0.7318, 0.625, 0.6779, 0.625, 0.6779, 0.625, 0.7318, 0.625, 0.7318, 0.625, 0.6779, 0.625, 0.6779, 0.625, 0.7318, 0.625, 0.1249, 0.625, 0.07156, 0.625, 0.07156, 0.625, 0.1249, 0.625, 0.1243, 0.625, 0.07207, 0.625, 0.06516, 0.625, 0.1246, 0.625, 0.7302, 0.625, 0.6787, 0.625, 0.6849, 0.625, 0.7443, 0.625, 0.0182, 0.625, 0.07156, 0.625, 0.06516, 0.625, 0.005739, 0.625, 0.624, 0.625, 0.6779, 0.625, 0.6849, 0.625, 0.6256, 0.625, 0.1246, 0.625, 0.06516, 0.625, 0.06739, 0.625, 0.1263, 0.625, 0.6272, 0.625, 0.6787, 0.625, 0.6787, 0.625, 0.6272, 0.625, 0.7443, 0.625, 0.6849, 0.625, 0.6819, 0.625, 0.7415, 0.625, 0.1263, 0.625, 0.06739, 0.625, 0.0625, 0.625, 0.125, 0.625, 0.7415, 0.625, 0.6819, 0.625, 0.6875, 0.625, 0.75, 0.625, 0.005739, 0.625, 0.06516, 0.625, 0.0625, 0.625, 0.0, 0.625, 0.6256, 0.625, 0.6849, 0.625, 0.6875, 0.625, 0.625, 0.625, 0.008493, 0.625, 0.06739, 0.625, 0.06739, 0.625, 0.008493, 0.8125, 0.5, 0.8125, 0.625, 0.8125, 0.625, 0.8125, 0.5, 0.8125, 0.625, 0.875, 0.625, 0.875, 0.6875, 0.8125, 0.6875, 0.625, 0.75, 0.625, 0.6875, 0.625, 0.6875, 0.625, 0.75, 0.625, 0.125, 0.625, 0.0625, 0.625, 0.0625, 0.625, 0.125, 0.625, 0.6224, 0.625, 0.6819, 0.625, 0.6819, 0.625, 0.6224, 0.375, 0.625, 0.375, 0.6875, 0.375, 0.6875, 0.375, 0.625, 0.125, 0.625, 0.125, 0.6875, 0.125, 0.6875, 0.125, 0.625, 0.375, 0.0, 0.375, 0.0625, 0.375, 0.0625, 0.375, 0.0, 0.375, 0.625, 0.375, 0.6875, 0.375, 0.6875, 0.375, 0.625, 0.375, 0.0, 0.375, 0.0625, 0.375, 0.0625, 0.375, 0.0, 0.375, 0.75, 0.375, 0.6875, 0.375, 0.6875, 0.375, 0.75, 0.25, 0.75, 0.25, 0.6875, 0.25, 0.6875, 0.25, 0.75, 0.25, 0.625, 0.25, 0.6875, 0.25, 0.6875, 0.25, 0.625, 0.3158, 0.625, 0.375, 0.625, 0.375, 0.6875, 0.3158, 0.6875, 0.1875, 0.625, 0.25, 0.625, 0.25, 0.6875, 0.1875, 0.6875, 0.375, 0.0, 0.375, 0.0625, 0.375, 0.0625, 0.375, 0.0, 0.25, 0.625, 0.25, 0.6875, 0.25, 0.6875, 0.25, 0.625, 0.25, 0.75, 0.25, 0.6875, 0.25, 0.6875, 0.25, 0.75, 0.375, 0.625, 0.375, 0.6875, 0.375, 0.6875, 0.375, 0.625, 0.25, 0.625, 0.25, 0.6875, 0.25, 0.6875, 0.25, 0.625, 0.375, 0.625, 0.375, 0.6875, 0.375, 0.6875, 0.375, 0.625, 0.25, 0.75, 0.25, 0.6875, 0.25, 0.6875, 0.25, 0.75, 0.25, 0.75, 0.25, 0.6875, 0.25, 0.6875, 0.25, 0.75, 0.375, 0.0, 0.375, 0.0625, 0.375, 0.0625, 0.375, 0.0, 0.25, 0.625, 0.25, 0.6875, 0.25, 0.6875, 0.25, 0.625, 0.375, 0.0, 0.625, 0.0, 0.625, 0.0625, 0.375, 0.0625, 0.375, 0.625, 0.375, 0.6875, 0.375, 0.6875, 0.375, 0.625, 0.375, 0.0, 0.375, 0.0625, 0.375, 0.0625, 0.375, 0.0, 0.375, 0.625, 0.625, 0.625, 0.625, 0.6875, 0.375, 0.6875, 0.125, 0.625, 0.1875, 0.625, 0.1875, 0.6875, 0.125, 0.6875, 0.625, 0.4408, 0.625, 0.375, 0.625, 0.375, 0.625, 0.4408, 0.625, 1.0, 0.625, 0.9375, 0.625, 0.9375, 0.625, 1.0, 0.8125, 0.6875, 0.75, 0.6875, 0.75, 0.6875, 0.8125, 0.6875, 0.75, 0.6875, 0.8125, 0.6875, 0.8125, 0.75, 0.75, 0.75, 0.625, 0.375, 0.625, 0.3125, 0.625, 0.3125, 0.625, 0.375, 0.125, 0.75, 0.1875, 0.75, 0.1875, 0.75, 0.125, 0.75, 0.375, 0.875, 0.375, 0.9375, 0.375, 0.9375, 0.375, 0.875, 0.375, 0.875, 0.375, 0.9375, 0.375, 0.9375, 0.375, 0.875, 0.375, 0.25, 0.375, 0.3125, 0.375, 0.3125, 0.375, 0.25, 0.125, 0.5, 0.1875, 0.5, 0.1875, 0.625, 0.125, 0.625, 0.125, 0.6875, 0.1875, 0.6875, 0.1875, 0.75, 0.125, 0.75, 0.375, 0.25, 0.375, 0.3125, 0.375, 0.3125, 0.375, 0.25, 0.375, 0.875, 0.375, 0.9375, 0.375, 0.9375, 0.375, 0.875, 0.375, 0.875, 0.375, 0.9375, 0.375, 0.9375, 0.375, 0.875, 0.375, 0.25, 0.375, 0.3125, 0.375, 0.3125, 0.375, 0.25, 0.375, 0.25, 0.375, 0.3125, 0.375, 0.3125, 0.375, 0.25, 0.375, 0.875, 0.375, 0.9375, 0.375, 0.9375, 0.375, 0.875, 0.625, 0.375, 0.625, 0.3125, 0.625, 0.3125, 0.625, 0.375, 0.375, 0.25, 0.625, 0.25, 0.625, 0.3125, 0.375, 0.3125, 0.625, 1.0, 0.625, 0.9375, 0.625, 0.9375, 0.625, 1.0, 0.375, 0.875, 0.625, 0.875, 0.625, 0.9375, 0.375, 0.9375, 0.6842, 0.5, 0.75, 0.5, 0.75, 0.5, 0.6842, 0.5, 0.6842, 0.6875, 0.6842, 0.625, 0.6842, 0.625, 0.6842, 0.6875, 0.8125, 0.6875, 0.75, 0.6875, 0.75, 0.6875, 0.8125, 0.6875, 0.8125, 0.5, 0.8125, 0.625, 0.8125, 0.625, 0.8125, 0.5, 0.6842, 0.6875, 0.6842, 0.625, 0.6842, 0.625, 0.6842, 0.6875, 0.625, 0.375, 0.625, 0.3125, 0.625, 0.3125, 0.625, 0.375, 0.6842, 0.625, 0.6842, 0.5, 0.6842, 0.5, 0.6842, 0.625, 0.75, 0.6875, 0.6842, 0.6875, 0.6842, 0.6875, 0.75, 0.6875, 0.8125, 0.5, 0.75, 0.5, 0.75, 0.5, 0.8125, 0.5, 0.75, 0.5, 0.6842, 0.5, 0.6842, 0.5, 0.75, 0.5, 0.6842, 0.5, 0.6842, 0.625, 0.6842, 0.625, 0.6842, 0.5, 0.6842, 0.625, 0.6842, 0.6875, 0.6842, 0.6875, 0.6842, 0.625, 0.6842, 0.6875, 0.75, 0.6875, 0.75, 0.6875, 0.6842, 0.6875, 0.75, 0.6875, 0.8125, 0.6875, 0.8125, 0.6875, 0.75, 0.6875, 0.8125, 0.6875, 0.8125, 0.625, 0.8125, 0.625, 0.8125, 0.6875, 0.8125, 0.625, 0.8125, 0.5, 0.8125, 0.5, 0.8125, 0.625, 0.6842, 0.5, 0.75, 0.5, 0.75, 0.625, 0.6842, 0.625, 0.6842, 0.625, 0.75, 0.625, 0.75, 0.6875, 0.6842, 0.6875, 0.75, 0.625, 0.8125, 0.625, 0.8125, 0.6875, 0.75, 0.6875, 0.75, 0.5, 0.8125, 0.5, 0.8125, 0.625, 0.75, 0.625, 0.8125, 0.625, 0.8125, 0.6875, 0.8125, 0.6875, 0.8125, 0.625, 0.75, 0.6875, 0.6842, 0.6875, 0.6842, 0.6875, 0.75, 0.6875, 0.6842, 0.625, 0.6842, 0.5, 0.6842, 0.5, 0.6842, 0.625, 0.75, 0.5, 0.8125, 0.5, 0.8125, 0.5, 0.75, 0.5])
me_cube_001.update()

# ---- objects
ob_cube = bpy.data.objects.new('Cube', me_cube_001)

# ---- transforms, parenting, visibility, modifiers, constraints
ob_cube.location = (-4.65, 1.58, 8.963)

# ---- collection membership
col_collection.objects.link(ob_cube)

# ---- scene / render settings (as saved in the file)
scene.frame_start = 1; scene.frame_end = 250; scene.frame_set(1)
scene.render.engine = 'BLENDER_EEVEE_NEXT'
bpy.context.view_layer.update()

# ---- added for rendering (the .blend has no active camera and no usable light): camera, sun
cam_auto = bpy.data.cameras.new('AutoCamera')
cam_auto.lens = 50.0
cam_auto.sensor_width = 36.0
cam_auto.clip_end = 1000.0
ob_auto_camera = bpy.data.objects.new('AutoCamera', cam_auto)
scene.collection.objects.link(ob_auto_camera)
ob_auto_camera.location = (5.63445, -11.1026, 16.0328)
ob_auto_camera.rotation_euler = (1.09748, -7.21219e-08, 0.694738)
scene.camera = ob_auto_camera
light_auto_sun = bpy.data.lights.new('AutoSun', 'SUN')
light_auto_sun.energy = 3.0
light_auto_sun.angle = 0.0523599
ob_auto_sun = bpy.data.objects.new('AutoSun', light_auto_sun)
scene.collection.objects.link(ob_auto_sun)
ob_auto_sun.rotation_euler = (0.872665, 0.174533, 0.523599)
bpy.context.view_layer.update()
